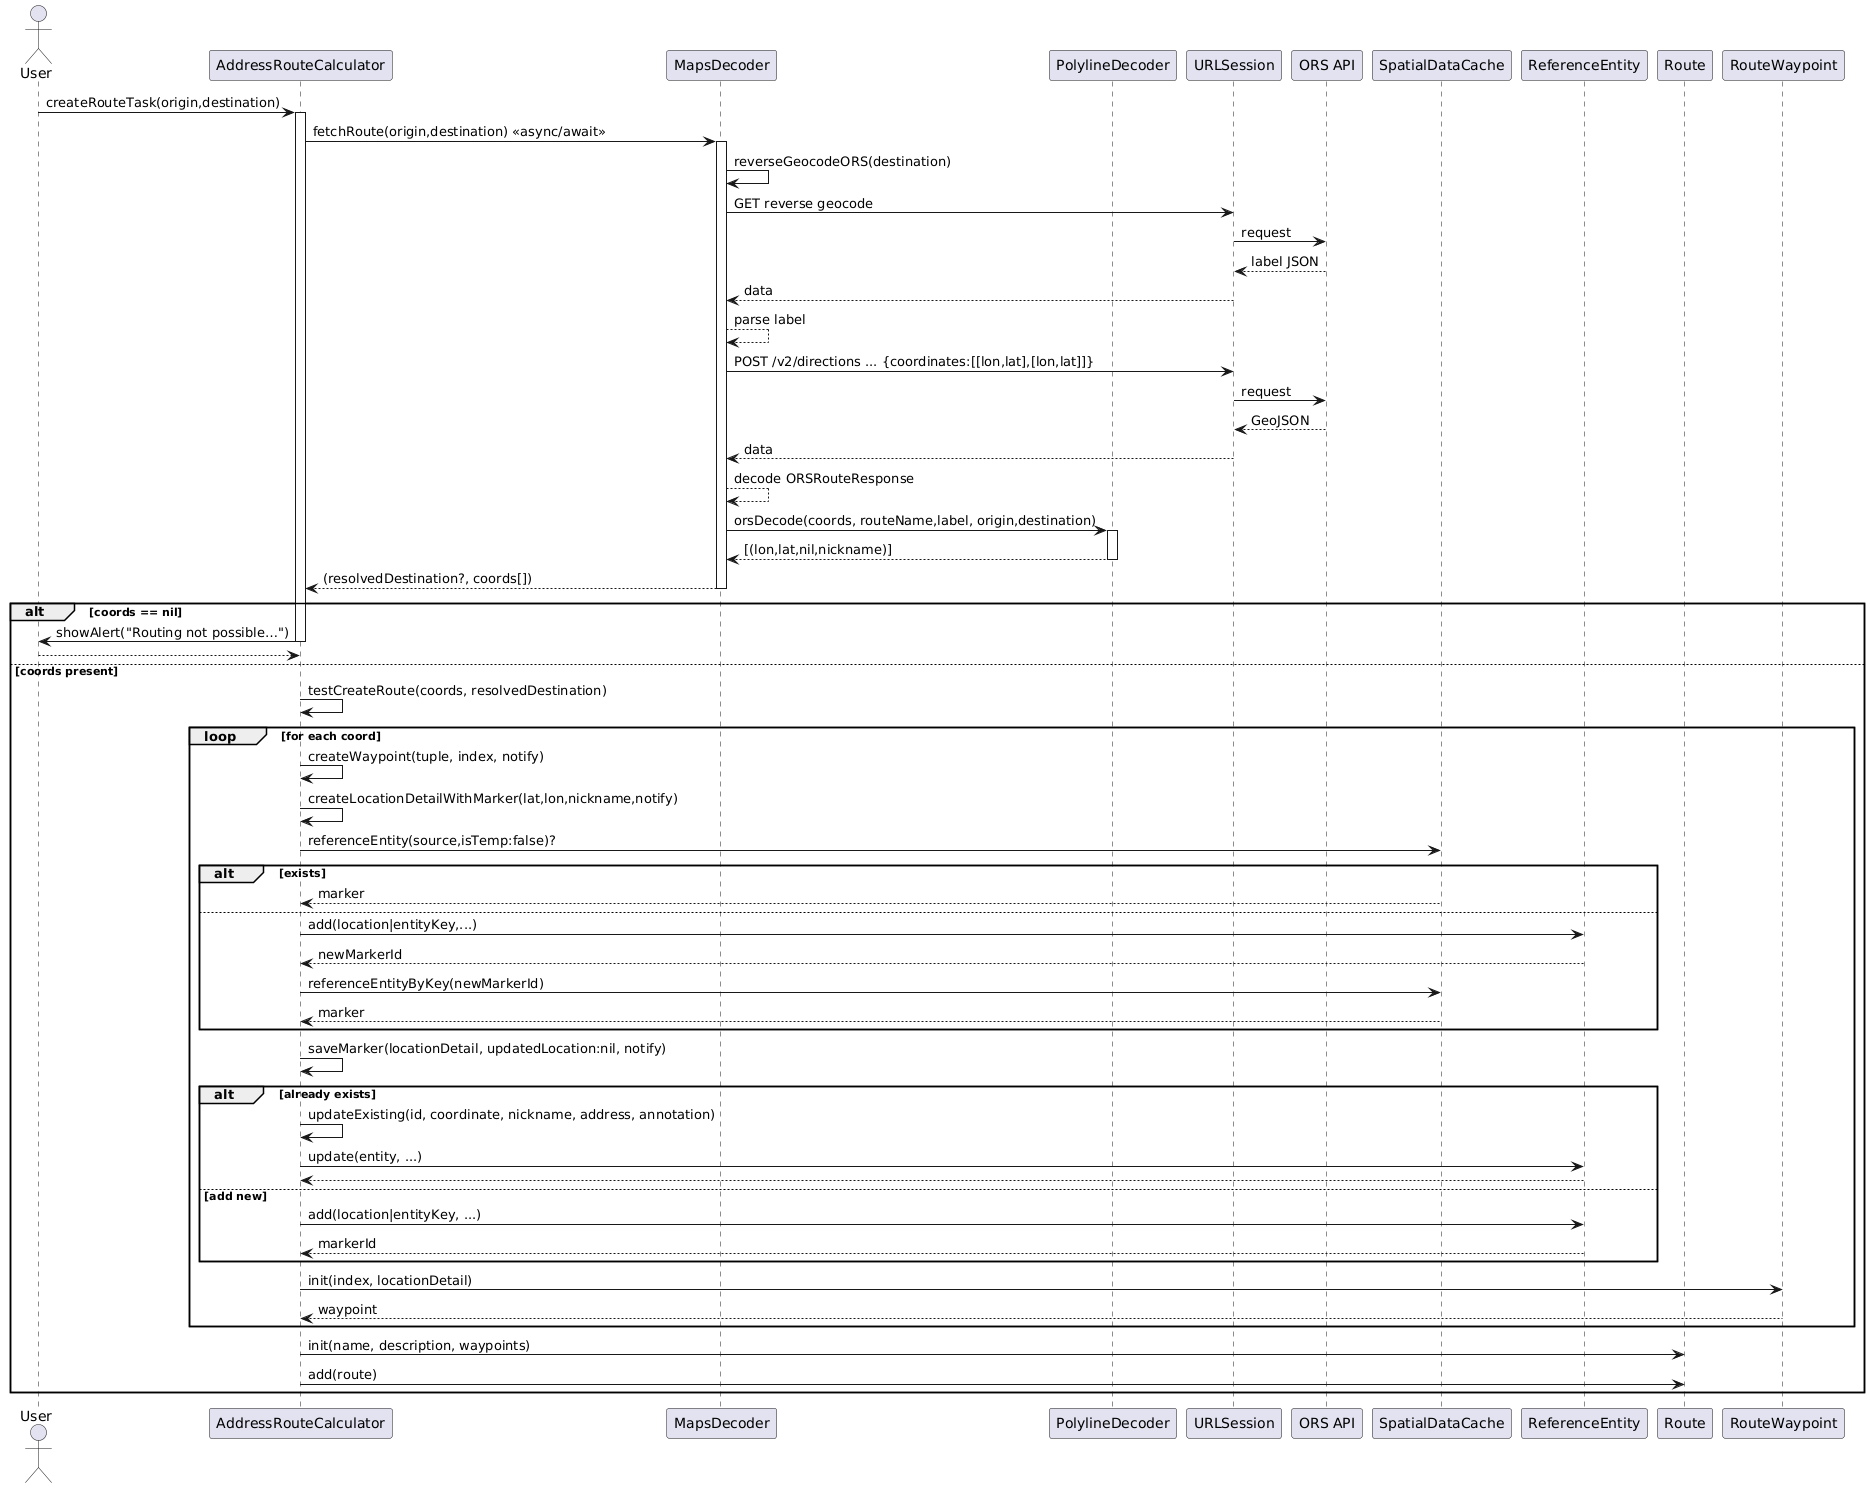

The diagram above was rendered by PlantUML. Its source (embedded in the PNG):
@startuml
actor User as UI
participant AddressRouteCalculator as ARC
participant MapsDecoder as MD
participant PolylineDecoder as PD
participant URLSession as Net
participant "ORS API" as ORS
participant SpatialDataCache as Cache
participant ReferenceEntity as RE
participant Route
participant RouteWaypoint as WP

UI -> ARC : createRouteTask(origin,destination)
activate ARC

ARC -> MD : fetchRoute(origin,destination) <<async/await>>
activate MD

MD -> MD : reverseGeocodeORS(destination)
MD -> Net : GET reverse geocode
Net -> ORS : request
ORS --> Net : label JSON
Net --> MD : data
MD --> MD : parse label

MD -> Net : POST /v2/directions ... {coordinates:[[lon,lat],[lon,lat]]}
Net -> ORS : request
ORS --> Net : GeoJSON
Net --> MD : data
MD --> MD : decode ORSRouteResponse
MD -> PD : orsDecode(coords, routeName,label, origin,destination)
activate PD
PD --> MD : [(lon,lat,nil,nickname)]
deactivate PD

MD --> ARC : (resolvedDestination?, coords[])
deactivate MD

alt coords == nil
  ARC -> UI : showAlert("Routing not possible…")
  deactivate ARC
  return
else coords present
  ARC -> ARC : testCreateRoute(coords, resolvedDestination)
  loop for each coord
    ARC -> ARC : createWaypoint(tuple, index, notify)
    ARC -> ARC : createLocationDetailWithMarker(lat,lon,nickname,notify)
    ARC -> Cache : referenceEntity(source,isTemp:false)?
    alt exists
      ARC <-- Cache : marker
    else
      ARC -> RE : add(location|entityKey,...)
      RE --> ARC : newMarkerId
      ARC -> Cache : referenceEntityByKey(newMarkerId)
      ARC <-- Cache : marker
    end
    ARC -> ARC : saveMarker(locationDetail, updatedLocation:nil, notify)
    alt already exists
      ARC -> ARC : updateExisting(id, coordinate, nickname, address, annotation)
      ARC -> RE : update(entity, ...)
      RE --> ARC
    else add new
      ARC -> RE : add(location|entityKey, ...)
      RE --> ARC : markerId
    end
    ARC -> WP : init(index, locationDetail)
    WP --> ARC : waypoint
  end
  ARC -> Route : init(name, description, waypoints)
  ARC -> Route : add(route)
end

deactivate ARC
@enduml